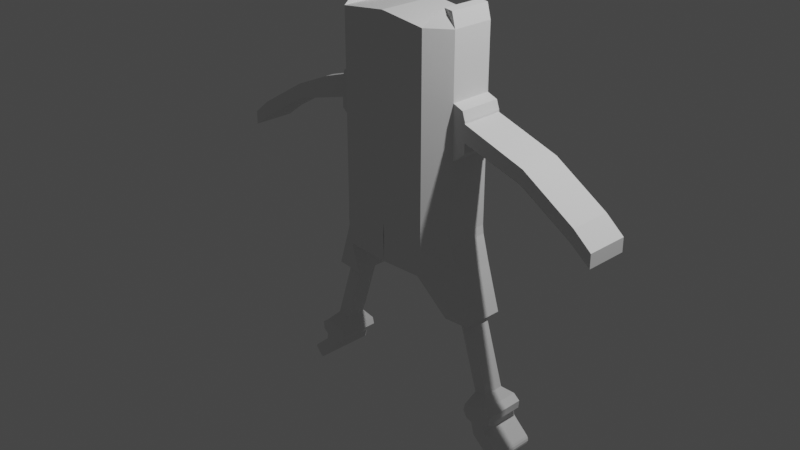 # Source: adventure_time_model.blend  (saved by Blender 2.91.10; exported with 4.5.12 LTS)
import bpy
from mathutils import Matrix  # noqa: F401  (used for matrix-valued properties, if any)

bpy.ops.wm.read_factory_settings(use_empty=True)
scene = bpy.context.scene
scene.name = 'Scene'

# ---- collections
col_collection = bpy.data.collections.new('Collection'); scene.collection.children.link(col_collection)
col_model = bpy.data.collections.new('Model'); scene.collection.children.link(col_model)
col_reference = bpy.data.collections.new('Reference'); scene.collection.children.link(col_reference)

# ---- world
world_world = bpy.data.worlds.new('World'); scene.world = world_world
world_world.use_nodes = True; world_world.node_tree.nodes.clear()
_N = world_world.node_tree.nodes; _L = world_world.node_tree.links
n0 = _N.new('ShaderNodeOutputWorld'); n0.name = 'World Output'; n0.location = (300, 300)
n1 = _N.new('ShaderNodeBackground'); n1.name = 'Background'; n1.location = (10, 300)
n1.inputs[0].default_value = (0.05088, 0.05088, 0.05088, 1.0)
_L.new(n1.outputs[0], n0.inputs[0])
n0.is_active_output = True
world_world.color = (0.05088, 0.05088, 0.05088)
world_world.use_sun_shadow = False
world_world.sun_shadow_jitter_overblur = 0.0

# ---- cameras
cam_camera = bpy.data.cameras.new('Camera')
cam_camera.clip_end = 100.0
cam_camera.ortho_scale = 7.314

# ---- lights
light_light = bpy.data.lights.new('Light', 'POINT')
light_light.transmission_factor = 0.0
light_light.energy = 1000.0
light_light.shadow_soft_size = 0.1
light_light.shadow_maximum_resolution = 0.006
light_light.use_absolute_resolution = True

# ---- meshes
me_plane = bpy.data.meshes.new('Plane')
me_plane.from_pydata([(-0.7143, -1.275, -0.2118), (-0.5293, -1.287, -0.2118), (-0.7034, -1.181, -0.2118), (-0.5224, 0.9246, -0.2118), (-0.7034, 0.1164, -0.2118), (-0.5224, 0.08761, -0.2118), (-0.7034, 0.9031, -0.2118), (-0.5224, -1.18, -0.2118), (0.005311, -1.319, -0.2118), (0.0, -1.178, -0.2118), (0.0, 0.004293, -0.2118), (0.0, 0.9869, -0.2118), (-0.5654, 1.073, -0.2118), (-0.6604, 1.062, -0.2118), (-0.7951, -1.567, -0.2118), (-0.4875, -1.589, -0.2118), (0.0, -1.611, -0.2118), (-0.9521, -2.076, -0.2118), (-0.6591, -2.097, -0.2118), (-0.8951, -2.075, 0.02289), (-0.7479, -2.085, 0.02289), (-1.138, -2.84, 0.02289), (-0.9962, -2.866, 0.02289), (-1.219, -2.938, -0.2118), (-0.9606, -2.985, -0.2118), (-1.294, -2.996, -0.2118), (-0.9421, -3.061, -0.2118), (-1.287, -3.084, -0.2118), (-0.9882, -3.14, -0.2118), (-1.226, -3.128, -0.2118), (-1.057, -3.162, -0.2118), (-1.235, -3.2, -0.2118), (-1.093, -3.295, -0.2118), (-0.5224, -0.39, -0.2118), (-0.7034, -0.3723, -0.2118), (0.0, -0.4411, -0.2118), (-0.5224, 0.1881, -0.2118), (-0.7034, 0.2108, -0.2118), (0.0, 0.1222, -0.2118), (-0.8523, 0.07087, -0.2118), (-0.8546, -0.2484, -0.2118), (-0.8197, 0.1674, -0.2118), (-0.8527, 0.05001, -0.2118), (-0.8541, -0.1345, -0.2118), (-1.563, -0.1745, -0.2118), (-1.54, -0.33, -0.2118), (-2.159, -0.5363, -0.2118), (-2.127, -0.6774, -0.2118), (-2.362, -0.7028, -0.2118), (-2.363, -0.8533, -0.2118), (-0.7143, -1.275, 0.7283), (-0.5293, -1.287, 1.204), (-0.7034, -1.181, 0.7283), (-0.5224, 0.9246, 1.204), (-0.7034, 0.1164, 0.7283), (-0.5224, 0.08761, 1.204), (-0.7034, 0.9031, 0.7283), (-0.5224, -1.18, 1.204), (0.005311, -1.319, 1.204), (0.0, -1.178, 1.204), (0.0, 0.004293, 1.204), (0.0, 0.9869, 1.204), (-0.5654, 1.073, 0.7283), (-0.6604, 1.062, 0.7283), (-0.7951, -1.567, 0.7283), (-0.4875, -1.589, 1.204), (0.0, -1.611, 1.204), (-0.9521, -2.076, 0.7283), (-0.6591, -2.097, 0.7283), (-0.8951, -2.075, 0.4936), (-0.7479, -2.085, 0.4936), (-1.138, -2.84, 0.4936), (-0.9962, -2.866, 0.4936), (-1.219, -2.938, 0.7283), (-0.9606, -2.985, 0.7283), (-1.294, -2.996, 0.7283), (-0.9421, -3.061, 0.7283), (-1.287, -3.084, 0.7283), (-0.9882, -3.14, 0.7283), (-1.226, -3.128, 0.7283), (-1.057, -3.162, 0.7283), (-1.235, -3.2, 0.7283), (-1.093, -3.295, 0.7283), (-0.5224, -0.39, 1.204), (-0.7034, -0.3723, 0.7283), (0.0, -0.4411, 1.204), (-0.5224, 0.1881, 1.204), (-0.7034, 0.2108, 0.7283), (0.0, 0.1222, 1.204), (-0.8523, 0.07087, 0.7283), (-0.8546, -0.2484, 0.7283), (-0.8197, 0.1674, 0.7283), (-0.8527, 0.05001, 0.7283), (-0.8541, -0.1345, 0.7283), (-1.563, -0.1745, 0.7283), (-1.54, -0.33, 0.7283), (-2.159, -0.5363, 0.7283), (-2.127, -0.6774, 0.7283), (-2.362, -0.7028, 0.7283), (-2.363, -0.8533, 0.7283), (-1.43, -3.465, -0.1428), (-1.425, -3.368, -0.2118), (-1.444, -3.442, -0.1692), (-1.448, -3.415, -0.1916), (-1.441, -3.39, -0.2066), (-1.418, -3.478, -0.1428), (-1.318, -3.484, -0.2118), (-1.396, -3.494, -0.1692), (-1.369, -3.501, -0.1916), (-1.342, -3.497, -0.2066), (-1.43, -3.465, 0.6592), (-1.425, -3.368, 0.7283), (-1.444, -3.442, 0.6857), (-1.448, -3.415, 0.7081), (-1.441, -3.39, 0.7231), (-1.418, -3.478, 0.6592), (-1.318, -3.484, 0.7283), (-1.396, -3.494, 0.6857), (-1.369, -3.501, 0.7081), (-1.342, -3.497, 0.7231)], [], [(37, 6, 3, 36), (34, 4, 5, 33), (0, 2, 7, 1), (36, 3, 11, 38), (33, 5, 10, 35), (1, 7, 9, 8), (6, 13, 12, 3), (1, 15, 14, 0), (8, 16, 15, 1), (15, 18, 17, 14), (18, 20, 19, 17), (20, 22, 21, 19), (22, 24, 23, 21), (24, 26, 25, 23), (26, 28, 27, 25), (28, 30, 29, 27), (30, 32, 31, 29), (31, 101, 111, 81), (7, 33, 35, 9), (2, 34, 33, 7), (5, 36, 38, 10), (4, 37, 36, 5), (34, 40, 39, 4), (4, 39, 41, 37), (40, 43, 42, 39), (43, 45, 44, 42), (45, 47, 46, 44), (47, 49, 48, 46), (87, 86, 53, 56), (84, 83, 55, 54), (50, 51, 57, 52), (86, 88, 61, 53), (83, 85, 60, 55), (51, 58, 59, 57), (56, 53, 62, 63), (51, 50, 64, 65), (58, 51, 65, 66), (65, 64, 67, 68), (68, 67, 69, 70), (70, 69, 71, 72), (72, 71, 73, 74), (74, 73, 75, 76), (76, 75, 77, 78), (78, 77, 79, 80), (80, 79, 81, 82), (57, 59, 85, 83), (52, 57, 83, 84), (55, 60, 88, 86), (54, 55, 86, 87), (84, 54, 89, 90), (54, 87, 91, 89), (90, 89, 92, 93), (93, 92, 94, 95), (95, 94, 96, 97), (97, 96, 98, 99), (22, 20, 70, 72), (15, 16, 66, 65), (29, 31, 81, 79), (44, 46, 96, 94), (32, 30, 80, 82), (47, 45, 95, 97), (11, 3, 53, 61), (21, 23, 73, 71), (41, 39, 89, 91), (0, 14, 64, 50), (32, 106, 101, 31), (48, 49, 99, 98), (24, 22, 72, 74), (106, 32, 82, 116), (46, 48, 98, 96), (16, 8, 58, 66), (82, 81, 111, 116), (49, 47, 97, 99), (23, 25, 75, 73), (40, 34, 84, 90), (26, 24, 74, 76), (37, 41, 91, 87), (14, 17, 67, 64), (2, 0, 50, 52), (18, 15, 65, 68), (25, 27, 77, 75), (39, 42, 92, 89), (28, 26, 76, 78), (43, 40, 90, 93), (17, 19, 69, 67), (8, 9, 59, 58), (20, 18, 68, 70), (12, 13, 63, 62), (27, 29, 79, 77), (42, 44, 94, 92), (6, 37, 87, 56), (3, 12, 62, 53), (30, 28, 78, 80), (45, 43, 93, 95), (19, 21, 71, 69), (13, 6, 56, 63), (34, 2, 52, 84), (101, 106, 109, 104), (104, 109, 108, 103), (103, 108, 107, 102), (102, 107, 105, 100), (110, 115, 117, 112), (112, 117, 118, 113), (113, 118, 119, 114), (114, 119, 116, 111), (106, 116, 119, 109), (109, 119, 118, 108), (108, 118, 117, 107), (107, 117, 115, 105), (111, 101, 104, 114), (114, 104, 103, 113), (113, 103, 102, 112), (112, 102, 100, 110), (100, 105, 115, 110)])
_uv = me_plane.uv_layers.new(name='UVMap')
_uv.uv.foreach_set('vector', [0.0, 1.0, 0.0, 1.0, 0.1285, 1.0, 0.1285, 1.0, 0.0, 1.0, 0.0, 1.0, 0.1285, 1.0, 0.1285, 1.0, 0.0, 0.0, 0.0, 1.0, 0.1285, 1.0, 0.1285, 0.0, 0.1285, 1.0, 0.1285, 1.0, 0.5, 1.0, 0.4998, 1.0, 0.1285, 1.0, 0.1285, 1.0, 0.5, 1.0, 0.4998, 1.0, 0.1285, 0.0, 0.1285, 1.0, 0.5, 1.0, 0.5, 0.0, 0.0, 1.0, 0.0, 1.0, 0.1285, 1.0, 0.1285, 1.0, 0.1285, 0.0, 0.1285, 0.0, 0.0, 0.0, 0.0, 0.0, 0.5, 0.0, 0.5, 0.0, 0.1285, 0.0, 0.1285, 0.0, 0.1285, 0.0, 0.1285, 0.0, 0.0, 0.0, 0.0, 0.0, 0.1285, 0.0, 0.1285, 0.0, 0.0, 0.0, 0.0, 0.0, 0.1285, 0.0, 0.1285, 0.0, 0.0, 0.0, 0.0, 0.0, 0.1285, 0.0, 0.1285, 0.0, 0.0, 0.0, 0.0, 0.0, 0.1285, 0.0, 0.1285, 0.0, 0.0, 0.0, 0.0, 0.0, 0.1285, 0.0, 0.1285, 0.0, 0.0, 0.0, 0.0, 0.0, 0.1285, 0.0, 0.1285, 0.0, 0.0, 0.0, 0.0, 0.0, 0.1285, 0.0, 0.1285, 0.0, 0.0, 0.0, 0.0, 0.0, 0.0, 0.0, 0.0, 0.0, 0.0, 0.0, 0.0, 0.0, 0.1285, 1.0, 0.1285, 1.0, 0.4998, 1.0, 0.5, 1.0, 0.0, 1.0, 0.0, 1.0, 0.1285, 1.0, 0.1285, 1.0, 0.1285, 1.0, 0.1285, 1.0, 0.4998, 1.0, 0.5, 1.0, 0.0, 1.0, 0.0, 1.0, 0.1285, 1.0, 0.1285, 1.0, 0.0, 1.0, 0.0, 1.0, 0.0, 1.0, 0.0, 1.0, 0.0, 1.0, 0.0, 1.0, 0.0, 1.0, 0.0, 1.0, 0.0, 1.0, 0.0, 1.0, 0.0, 1.0, 0.0, 1.0, 0.0, 1.0, 0.0, 1.0, 0.0, 1.0, 0.0, 1.0, 0.0, 1.0, 0.0, 1.0, 0.0, 1.0, 0.0, 1.0, 0.0, 1.0, 0.0, 1.0, 0.0, 1.0, 0.0, 1.0, 0.0, 1.0, 0.1285, 1.0, 0.1285, 1.0, 0.0, 1.0, 0.0, 1.0, 0.1285, 1.0, 0.1285, 1.0, 0.0, 1.0, 0.0, 0.0, 0.1285, 0.0, 0.1285, 1.0, 0.0, 1.0, 0.1285, 1.0, 0.4998, 1.0, 0.5, 1.0, 0.1285, 1.0, 0.1285, 1.0, 0.4998, 1.0, 0.5, 1.0, 0.1285, 1.0, 0.1285, 0.0, 0.5, 0.0, 0.5, 1.0, 0.1285, 1.0, 0.0, 1.0, 0.1285, 1.0, 0.1285, 1.0, 0.0, 1.0, 0.1285, 0.0, 0.0, 0.0, 0.0, 0.0, 0.1285, 0.0, 0.5, 0.0, 0.1285, 0.0, 0.1285, 0.0, 0.5, 0.0, 0.1285, 0.0, 0.0, 0.0, 0.0, 0.0, 0.1285, 0.0, 0.1285, 0.0, 0.0, 0.0, 0.0, 0.0, 0.1285, 0.0, 0.1285, 0.0, 0.0, 0.0, 0.0, 0.0, 0.1285, 0.0, 0.1285, 0.0, 0.0, 0.0, 0.0, 0.0, 0.1285, 0.0, 0.1285, 0.0, 0.0, 0.0, 0.0, 0.0, 0.1285, 0.0, 0.1285, 0.0, 0.0, 0.0, 0.0, 0.0, 0.1285, 0.0, 0.1285, 0.0, 0.0, 0.0, 0.0, 0.0, 0.1285, 0.0, 0.1285, 0.0, 0.0, 0.0, 0.0, 0.0, 0.1285, 0.0, 0.1285, 1.0, 0.5, 1.0, 0.4998, 1.0, 0.1285, 1.0, 0.0, 1.0, 0.1285, 1.0, 0.1285, 1.0, 0.0, 1.0, 0.1285, 1.0, 0.5, 1.0, 0.4998, 1.0, 0.1285, 1.0, 0.0, 1.0, 0.1285, 1.0, 0.1285, 1.0, 0.0, 1.0, 0.0, 1.0, 0.0, 1.0, 0.0, 1.0, 0.0, 1.0, 0.0, 1.0, 0.0, 1.0, 0.0, 1.0, 0.0, 1.0, 0.0, 1.0, 0.0, 1.0, 0.0, 1.0, 0.0, 1.0, 0.0, 1.0, 0.0, 1.0, 0.0, 1.0, 0.0, 1.0, 0.0, 1.0, 0.0, 1.0, 0.0, 1.0, 0.0, 1.0, 0.0, 1.0, 0.0, 1.0, 0.0, 1.0, 0.0, 1.0, 0.1285, 0.0, 0.1285, 0.0, 0.1285, 0.0, 0.1285, 0.0, 0.1285, 0.0, 0.5, 0.0, 0.5, 0.0, 0.1285, 0.0, 0.0, 0.0, 0.0, 0.0, 0.0, 0.0, 0.0, 0.0, 0.0, 1.0, 0.0, 1.0, 0.0, 1.0, 0.0, 1.0, 0.1285, 0.0, 0.1285, 0.0, 0.1285, 0.0, 0.1285, 0.0, 0.0, 1.0, 0.0, 1.0, 0.0, 1.0, 0.0, 1.0, 0.5, 1.0, 0.1285, 1.0, 0.1285, 1.0, 0.5, 1.0, 0.0, 0.0, 0.0, 0.0, 0.0, 0.0, 0.0, 0.0, 0.0, 1.0, 0.0, 1.0, 0.0, 1.0, 0.0, 1.0, 0.0, 0.0, 0.0, 0.0, 0.0, 0.0, 0.0, 0.0, 0.1285, 0.0, 0.1285, 0.0, 0.0, 0.0, 0.0, 0.0, 0.0, 1.0, 0.0, 1.0, 0.0, 1.0, 0.0, 1.0, 0.1285, 0.0, 0.1285, 0.0, 0.1285, 0.0, 0.1285, 0.0, 0.1285, 0.0, 0.1285, 0.0, 0.1285, 0.0, 0.1285, 0.0, 0.0, 1.0, 0.0, 1.0, 0.0, 1.0, 0.0, 1.0, 0.5, 0.0, 0.5, 0.0, 0.5, 0.0, 0.5, 0.0, 0.1285, 0.0, 0.0, 0.0, 0.0, 0.0, 0.1285, 0.0, 0.0, 1.0, 0.0, 1.0, 0.0, 1.0, 0.0, 1.0, 0.0, 0.0, 0.0, 0.0, 0.0, 0.0, 0.0, 0.0, 0.0, 1.0, 0.0, 1.0, 0.0, 1.0, 0.0, 1.0, 0.1285, 0.0, 0.1285, 0.0, 0.1285, 0.0, 0.1285, 0.0, 0.0, 1.0, 0.0, 1.0, 0.0, 1.0, 0.0, 1.0, 0.0, 0.0, 0.0, 0.0, 0.0, 0.0, 0.0, 0.0, 0.0, 1.0, 0.0, 0.0, 0.0, 0.0, 0.0, 1.0, 0.1285, 0.0, 0.1285, 0.0, 0.1285, 0.0, 0.1285, 0.0, 0.0, 0.0, 0.0, 0.0, 0.0, 0.0, 0.0, 0.0, 0.0, 1.0, 0.0, 1.0, 0.0, 1.0, 0.0, 1.0, 0.1285, 0.0, 0.1285, 0.0, 0.1285, 0.0, 0.1285, 0.0, 0.0, 1.0, 0.0, 1.0, 0.0, 1.0, 0.0, 1.0, 0.0, 0.0, 0.0, 0.0, 0.0, 0.0, 0.0, 0.0, 0.5, 0.0, 0.5, 1.0, 0.5, 1.0, 0.5, 0.0, 0.1285, 0.0, 0.1285, 0.0, 0.1285, 0.0, 0.1285, 0.0, 0.1285, 1.0, 0.0, 1.0, 0.0, 1.0, 0.1285, 1.0, 0.0, 0.0, 0.0, 0.0, 0.0, 0.0, 0.0, 0.0, 0.0, 1.0, 0.0, 1.0, 0.0, 1.0, 0.0, 1.0, 0.0, 1.0, 0.0, 1.0, 0.0, 1.0, 0.0, 1.0, 0.1285, 1.0, 0.1285, 1.0, 0.1285, 1.0, 0.1285, 1.0, 0.1285, 0.0, 0.1285, 0.0, 0.1285, 0.0, 0.1285, 0.0, 0.0, 1.0, 0.0, 1.0, 0.0, 1.0, 0.0, 1.0, 0.0, 0.0, 0.0, 0.0, 0.0, 0.0, 0.0, 0.0, 0.0, 1.0, 0.0, 1.0, 0.0, 1.0, 0.0, 1.0, 0.0, 1.0, 0.0, 1.0, 0.0, 1.0, 0.0, 1.0, 0.0, 0.0, 0.1285, 0.0, 0.1264, 0.0, 0.002135, 0.0, 0.002135, 0.0, 0.1264, 0.0, 0.1206, 0.0, 0.00851, 0.0, 0.00851, 0.0, 0.1206, 0.0, 0.0937, 0.0, 0.03516, 0.0, 0.03516, 0.0, 0.0937, 0.0, 0.07175, 0.0, 0.0568, 0.0, 0.0568, 0.0, 0.07175, 0.0, 0.0937, 0.0, 0.03516, 0.0, 0.03516, 0.0, 0.0937, 0.0, 0.1206, 0.0, 0.00851, 0.0, 0.00851, 0.0, 0.1206, 0.0, 0.1264, 0.0, 0.002135, 0.0, 0.002135, 0.0, 0.1264, 0.0, 0.1285, 0.0, 0.0, 0.0, 0.1285, 0.0, 0.1285, 0.0, 0.1264, 0.0, 0.1264, 0.0, 0.1264, 0.0, 0.1264, 0.0, 0.1206, 0.0, 0.1206, 0.0, 0.1206, 0.0, 0.1206, 0.0, 0.0937, 0.0, 0.0937, 0.0, 0.0937, 0.0, 0.0937, 0.0, 0.07175, 0.0, 0.07175, 0.0, 0.0, 0.0, 0.0, 0.0, 0.002135, 0.0, 0.002135, 0.0, 0.002135, 0.0, 0.002135, 0.0, 0.00851, 0.0, 0.00851, 0.0, 0.00851, 0.0, 0.00851, 0.0, 0.03516, 0.0, 0.03516, 0.0, 0.03516, 0.0, 0.03516, 0.0, 0.0568, 0.0, 0.0568, 0.0, 0.0568, 0.0, 0.07175, 0.0, 0.07175, 0.0, 0.0568, 0.0])
me_plane.use_remesh_fix_poles = True
me_plane.use_remesh_preserve_attributes = False
me_plane.use_mirror_vertex_groups = False
me_plane.update()

# ---- objects
ob_light = bpy.data.objects.new('Light', light_light)
ob_camera = bpy.data.objects.new('Camera', cam_camera)
ob_plane = bpy.data.objects.new('Plane', me_plane)
ob_angles = bpy.data.objects.new('Angles', None)
ob_front_view = bpy.data.objects.new('Front-view', None)

# ---- transforms, parenting, visibility, modifiers, constraints
ob_light.location = (4.076, 1.005, 5.904)
ob_light.rotation_euler = (0.6503, 0.05522, 1.866)
ob_light.lock_rotations_4d = False
ob_light.empty_display_type = 'ARROWS'
ob_light.color = (0.0, 0.0, 0.0, 0.0)
ob_light.lineart.crease_threshold = 0.0
ob_camera.location = (7.359, -6.926, 4.958)
ob_camera.rotation_euler = (1.109, 0.0, 0.8149)
ob_camera.lock_rotations_4d = False
ob_camera.empty_display_type = 'ARROWS'
ob_camera.color = (0.0, 0.0, 0.0, 0.0)
ob_camera.display_type = 'WIRE'
ob_camera.lineart.crease_threshold = 0.0
ob_plane.location = (0.02829, 0.3504, 1.224)
ob_plane.rotation_euler = (1.571, -0.0, 0.0)
ob_plane.scale = (1.0, 1.0, 0.491)
ob_plane.lineart.crease_threshold = 0.0
_m = ob_plane.modifiers.new('Mirror', 'MIRROR')
_m.use_clip = True
ob_angles.location = (4.352, 0.0, 0.0)
ob_angles.rotation_euler = (1.571, 0.0, 4.712)
ob_angles.scale = (2.32, 2.32, 2.32)
ob_angles.empty_display_type = 'IMAGE'
ob_angles.empty_display_size = 5.0
ob_angles.use_empty_image_alpha = True
ob_angles.color = (1.0, 1.0, 1.0, 0.1288)
ob_angles.lineart.crease_threshold = 0.0
ob_front_view.location = (0.0, 3.665, 0.0)
ob_front_view.rotation_euler = (1.571, -0.0, 0.0)
ob_front_view.empty_display_type = 'IMAGE'
ob_front_view.empty_display_size = 5.0
ob_front_view.use_empty_image_alpha = True
ob_front_view.color = (1.0, 1.0, 1.0, 0.103)
ob_front_view.lineart.crease_threshold = 0.0

# ---- collection membership
col_collection.objects.link(ob_light)
col_collection.objects.link(ob_camera)
col_model.objects.link(ob_plane)
col_reference.objects.link(ob_angles)
col_reference.objects.link(ob_front_view)

# ---- scene / render settings (as saved in the file)
scene.camera = ob_camera
scene.frame_start = 1; scene.frame_end = 250; scene.frame_set(1)
scene.render.engine = 'BLENDER_EEVEE_NEXT'
scene.cycles.use_denoising = False
scene.cycles.samples = 128
scene.cycles.sampling_pattern = 'TABULATED_SOBOL'
scene.cycles.use_adaptive_sampling = False
scene.cycles.use_light_tree = False
scene.view_settings.view_transform = 'Filmic'
bpy.context.view_layer.update()
